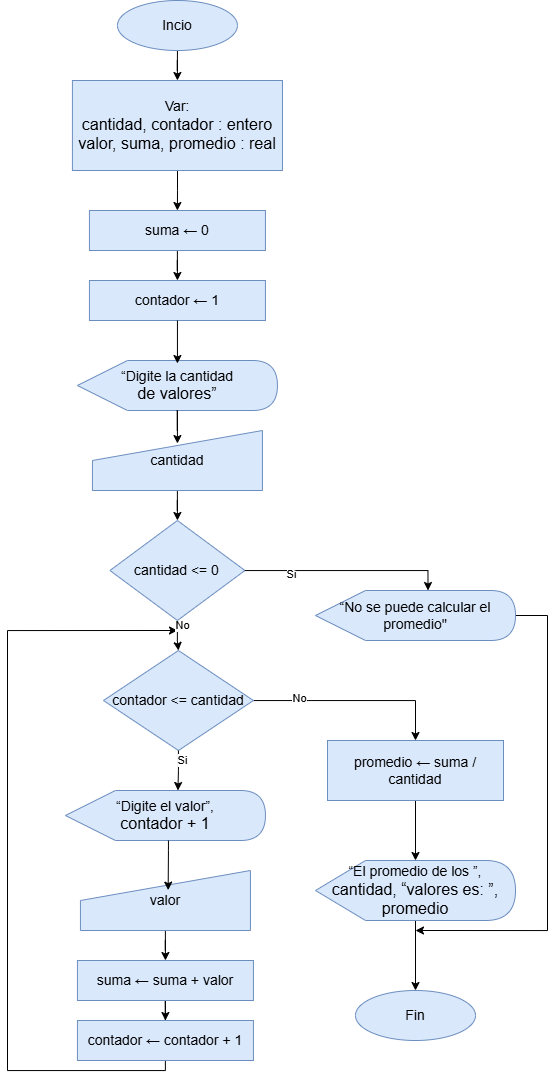

The diagram above was exported from draw.io. Its source (the exported page's mxGraphModel, read from the mxfile embedded in the PNG):
<mxGraphModel dx="1912" dy="1021" grid="1" gridSize="10" guides="1" tooltips="1" connect="1" arrows="1" fold="1" page="1" pageScale="1" pageWidth="827" pageHeight="1169" math="0" shadow="0">
  <root>
    <mxCell id="0" />
    <mxCell id="1" parent="0" />
    <mxCell id="fhdMCwv2ANOX9DGMWnMw-14" edge="1" parent="1" source="fhdMCwv2ANOX9DGMWnMw-1" style="edgeStyle=orthogonalEdgeStyle;rounded=0;orthogonalLoop=1;jettySize=auto;html=1;entryX=0.5;entryY=0;entryDx=0;entryDy=0;" target="fhdMCwv2ANOX9DGMWnMw-2">
      <mxGeometry relative="1" as="geometry" />
    </mxCell>
    <mxCell id="fhdMCwv2ANOX9DGMWnMw-1" parent="1" style="ellipse;whiteSpace=wrap;html=1;fillColor=#dae8fc;strokeColor=#6c8ebf;" value="&lt;font style=&quot;font-size: 14px;&quot;&gt;Incio&lt;/font&gt;" vertex="1">
      <mxGeometry height="50" width="120" x="199.94" y="40" as="geometry" />
    </mxCell>
    <mxCell id="fhdMCwv2ANOX9DGMWnMw-16" edge="1" parent="1" source="fhdMCwv2ANOX9DGMWnMw-2" style="edgeStyle=orthogonalEdgeStyle;rounded=0;orthogonalLoop=1;jettySize=auto;html=1;" target="fhdMCwv2ANOX9DGMWnMw-3">
      <mxGeometry relative="1" as="geometry" />
    </mxCell>
    <mxCell id="fhdMCwv2ANOX9DGMWnMw-2" parent="1" style="rounded=0;whiteSpace=wrap;html=1;fillColor=#dae8fc;strokeColor=#6c8ebf;" value="&lt;font style=&quot;font-size: 14px;&quot;&gt;Var:&lt;/font&gt;&lt;div&gt;&lt;font size=&quot;3&quot;&gt;cantidad, contador : entero&lt;/font&gt;&lt;/div&gt;&lt;div&gt;&lt;font size=&quot;3&quot;&gt;valor, suma, promedio : real&lt;/font&gt;&lt;/div&gt;" vertex="1">
      <mxGeometry height="90" width="210.06" x="154.91" y="120" as="geometry" />
    </mxCell>
    <mxCell id="fhdMCwv2ANOX9DGMWnMw-17" edge="1" parent="1" source="fhdMCwv2ANOX9DGMWnMw-3" style="edgeStyle=orthogonalEdgeStyle;rounded=0;orthogonalLoop=1;jettySize=auto;html=1;entryX=0.5;entryY=0;entryDx=0;entryDy=0;" target="fhdMCwv2ANOX9DGMWnMw-4">
      <mxGeometry relative="1" as="geometry" />
    </mxCell>
    <mxCell id="fhdMCwv2ANOX9DGMWnMw-3" parent="1" style="rounded=0;whiteSpace=wrap;html=1;fillColor=#dae8fc;strokeColor=#6c8ebf;" value="&lt;font style=&quot;font-size: 14px;&quot;&gt;suma ← 0&lt;/font&gt;" vertex="1">
      <mxGeometry height="40" width="176" x="171.94" y="250" as="geometry" />
    </mxCell>
    <mxCell id="fhdMCwv2ANOX9DGMWnMw-4" parent="1" style="rounded=0;whiteSpace=wrap;html=1;fillColor=#dae8fc;strokeColor=#6c8ebf;" value="&lt;font style=&quot;font-size: 14px;&quot;&gt;contador ← 1&lt;/font&gt;" vertex="1">
      <mxGeometry height="40" width="176" x="171.94" y="320" as="geometry" />
    </mxCell>
    <mxCell id="fhdMCwv2ANOX9DGMWnMw-5" parent="1" style="shape=display;whiteSpace=wrap;html=1;fillColor=#dae8fc;strokeColor=#6c8ebf;" value="&lt;div&gt;&lt;font style=&quot;font-size: 14px;&quot;&gt;“Digite la cantidad&lt;/font&gt;&lt;/div&gt;&lt;div&gt;&lt;font size=&quot;3&quot;&gt;de valores”&lt;/font&gt;&lt;/div&gt;" vertex="1">
      <mxGeometry height="50" width="200" x="159.94" y="400" as="geometry" />
    </mxCell>
    <mxCell id="52SBfCvZNhrK55CkhzyP-16" edge="1" parent="1" source="fhdMCwv2ANOX9DGMWnMw-6" style="edgeStyle=orthogonalEdgeStyle;rounded=0;orthogonalLoop=1;jettySize=auto;html=1;entryX=0.5;entryY=0;entryDx=0;entryDy=0;" target="52SBfCvZNhrK55CkhzyP-15">
      <mxGeometry relative="1" as="geometry" />
    </mxCell>
    <mxCell id="fhdMCwv2ANOX9DGMWnMw-6" parent="1" style="shape=manualInput;whiteSpace=wrap;html=1;fillColor=#dae8fc;strokeColor=#6c8ebf;" value="&lt;font style=&quot;font-size: 14px;&quot;&gt;cantidad&lt;/font&gt;" vertex="1">
      <mxGeometry height="60" width="170" x="174.94" y="470" as="geometry" />
    </mxCell>
    <mxCell id="52SBfCvZNhrK55CkhzyP-22" edge="1" parent="1" source="fhdMCwv2ANOX9DGMWnMw-7" style="edgeStyle=orthogonalEdgeStyle;rounded=0;orthogonalLoop=1;jettySize=auto;html=1;entryX=0.5;entryY=0;entryDx=0;entryDy=0;" target="fhdMCwv2ANOX9DGMWnMw-11">
      <mxGeometry relative="1" as="geometry" />
    </mxCell>
    <mxCell id="52SBfCvZNhrK55CkhzyP-24" connectable="0" parent="52SBfCvZNhrK55CkhzyP-22" style="edgeLabel;html=1;align=center;verticalAlign=middle;resizable=0;points=[];" value="No" vertex="1">
      <mxGeometry relative="1" x="-0.5454" y="3" as="geometry">
        <mxPoint as="offset" />
      </mxGeometry>
    </mxCell>
    <mxCell id="fhdMCwv2ANOX9DGMWnMw-7" parent="1" style="rhombus;whiteSpace=wrap;html=1;fillColor=#dae8fc;strokeColor=#6c8ebf;" value="&lt;font style=&quot;font-size: 14px;&quot;&gt;contador &amp;lt;= cantidad&lt;/font&gt;" vertex="1">
      <mxGeometry height="100" width="150" x="185.94" y="690" as="geometry" />
    </mxCell>
    <mxCell id="fhdMCwv2ANOX9DGMWnMw-29" edge="1" parent="1" source="fhdMCwv2ANOX9DGMWnMw-8" style="edgeStyle=orthogonalEdgeStyle;rounded=0;orthogonalLoop=1;jettySize=auto;html=1;entryX=0.5;entryY=0;entryDx=0;entryDy=0;" target="fhdMCwv2ANOX9DGMWnMw-9">
      <mxGeometry relative="1" as="geometry" />
    </mxCell>
    <mxCell id="fhdMCwv2ANOX9DGMWnMw-8" parent="1" style="shape=manualInput;whiteSpace=wrap;html=1;fillColor=#dae8fc;strokeColor=#6c8ebf;" value="&lt;font style=&quot;font-size: 14px;&quot;&gt;valor&lt;/font&gt;" vertex="1">
      <mxGeometry height="60" width="170" x="162.94" y="910" as="geometry" />
    </mxCell>
    <mxCell id="fhdMCwv2ANOX9DGMWnMw-32" edge="1" parent="1" source="fhdMCwv2ANOX9DGMWnMw-9" style="edgeStyle=orthogonalEdgeStyle;rounded=0;orthogonalLoop=1;jettySize=auto;html=1;entryX=0.5;entryY=0;entryDx=0;entryDy=0;" target="fhdMCwv2ANOX9DGMWnMw-10">
      <mxGeometry relative="1" as="geometry" />
    </mxCell>
    <mxCell id="fhdMCwv2ANOX9DGMWnMw-9" parent="1" style="rounded=0;whiteSpace=wrap;html=1;fillColor=#dae8fc;strokeColor=#6c8ebf;" value="&lt;font style=&quot;font-size: 14px;&quot;&gt;suma ← suma + valor&lt;/font&gt;" vertex="1">
      <mxGeometry height="40" width="176" x="159.94" y="1000" as="geometry" />
    </mxCell>
    <mxCell id="52SBfCvZNhrK55CkhzyP-21" edge="1" parent="1" source="fhdMCwv2ANOX9DGMWnMw-10" style="edgeStyle=orthogonalEdgeStyle;rounded=0;orthogonalLoop=1;jettySize=auto;html=1;">
      <mxGeometry relative="1" as="geometry">
        <Array as="points">
          <mxPoint x="248" y="1110" />
          <mxPoint x="90" y="1110" />
          <mxPoint x="90" y="670" />
        </Array>
        <mxPoint x="260" y="670" as="targetPoint" />
      </mxGeometry>
    </mxCell>
    <mxCell id="fhdMCwv2ANOX9DGMWnMw-10" parent="1" style="rounded=0;whiteSpace=wrap;html=1;fillColor=#dae8fc;strokeColor=#6c8ebf;" value="&lt;font style=&quot;font-size: 14px;&quot;&gt;contador ← contador + 1&lt;/font&gt;" vertex="1">
      <mxGeometry height="40" width="176" x="159.94" y="1060" as="geometry" />
    </mxCell>
    <mxCell id="52SBfCvZNhrK55CkhzyP-4" edge="1" parent="1" source="fhdMCwv2ANOX9DGMWnMw-11" style="edgeStyle=orthogonalEdgeStyle;rounded=0;orthogonalLoop=1;jettySize=auto;html=1;" target="fhdMCwv2ANOX9DGMWnMw-12">
      <mxGeometry relative="1" as="geometry" />
    </mxCell>
    <mxCell id="fhdMCwv2ANOX9DGMWnMw-11" parent="1" style="rounded=0;whiteSpace=wrap;html=1;fillColor=#dae8fc;strokeColor=#6c8ebf;" value="&lt;font style=&quot;font-size: 14px;&quot;&gt;promedio ← suma / cantidad&lt;/font&gt;" vertex="1">
      <mxGeometry height="60" width="176" x="410" y="780" as="geometry" />
    </mxCell>
    <mxCell id="52SBfCvZNhrK55CkhzyP-5" edge="1" parent="1" source="fhdMCwv2ANOX9DGMWnMw-12" style="edgeStyle=orthogonalEdgeStyle;rounded=0;orthogonalLoop=1;jettySize=auto;html=1;entryX=0.5;entryY=0;entryDx=0;entryDy=0;" target="fhdMCwv2ANOX9DGMWnMw-13">
      <mxGeometry relative="1" as="geometry" />
    </mxCell>
    <mxCell id="fhdMCwv2ANOX9DGMWnMw-12" parent="1" style="shape=display;whiteSpace=wrap;html=1;fillColor=#dae8fc;strokeColor=#6c8ebf;" value="&lt;div&gt;&lt;font style=&quot;font-size: 14px;&quot;&gt;“El promedio de los ”,&lt;/font&gt;&lt;/div&gt;&lt;div&gt;&lt;font size=&quot;3&quot;&gt;cantidad, “valores es: ”,&lt;/font&gt;&lt;/div&gt;&lt;div&gt;&lt;font size=&quot;3&quot;&gt;promedio&lt;/font&gt;&lt;/div&gt;" vertex="1">
      <mxGeometry height="60" width="200" x="398" y="900" as="geometry" />
    </mxCell>
    <mxCell id="fhdMCwv2ANOX9DGMWnMw-13" parent="1" style="ellipse;whiteSpace=wrap;html=1;fillColor=#dae8fc;strokeColor=#6c8ebf;" value="&lt;font style=&quot;font-size: 14px;&quot;&gt;Fin&lt;/font&gt;" vertex="1">
      <mxGeometry height="50" width="120" x="438" y="1030" as="geometry" />
    </mxCell>
    <mxCell id="fhdMCwv2ANOX9DGMWnMw-39" edge="1" parent="1" source="fhdMCwv2ANOX9DGMWnMw-4" style="edgeStyle=orthogonalEdgeStyle;rounded=0;orthogonalLoop=1;jettySize=auto;html=1;entryX=0.5;entryY=0.06;entryDx=0;entryDy=0;entryPerimeter=0;" target="fhdMCwv2ANOX9DGMWnMw-5">
      <mxGeometry relative="1" as="geometry" />
    </mxCell>
    <mxCell id="fhdMCwv2ANOX9DGMWnMw-40" edge="1" parent="1" source="fhdMCwv2ANOX9DGMWnMw-5" style="edgeStyle=orthogonalEdgeStyle;rounded=0;orthogonalLoop=1;jettySize=auto;html=1;entryX=0.5;entryY=0.217;entryDx=0;entryDy=0;entryPerimeter=0;" target="fhdMCwv2ANOX9DGMWnMw-6">
      <mxGeometry relative="1" as="geometry" />
    </mxCell>
    <mxCell id="fhdMCwv2ANOX9DGMWnMw-42" parent="1" style="shape=display;whiteSpace=wrap;html=1;fillColor=#dae8fc;strokeColor=#6c8ebf;" value="&lt;div&gt;&lt;font style=&quot;font-size: 14px;&quot;&gt;“Digite el valor”,&lt;/font&gt;&lt;/div&gt;&lt;div&gt;&lt;font size=&quot;3&quot;&gt;contador + 1&lt;/font&gt;&lt;/div&gt;" vertex="1">
      <mxGeometry height="50" width="200" x="147.94" y="830" as="geometry" />
    </mxCell>
    <mxCell id="fhdMCwv2ANOX9DGMWnMw-43" edge="1" parent="1" source="fhdMCwv2ANOX9DGMWnMw-7" style="edgeStyle=orthogonalEdgeStyle;rounded=0;orthogonalLoop=1;jettySize=auto;html=1;entryX=0;entryY=0;entryDx=112.5;entryDy=0;entryPerimeter=0;" target="fhdMCwv2ANOX9DGMWnMw-42">
      <mxGeometry relative="1" as="geometry" />
    </mxCell>
    <mxCell id="52SBfCvZNhrK55CkhzyP-23" connectable="0" parent="fhdMCwv2ANOX9DGMWnMw-43" style="edgeLabel;html=1;align=center;verticalAlign=middle;resizable=0;points=[];" value="Si" vertex="1">
      <mxGeometry relative="1" x="-0.5232" y="3" as="geometry">
        <mxPoint as="offset" />
      </mxGeometry>
    </mxCell>
    <mxCell id="idDa3KOHwHtDzGo5fsNh-2" edge="1" parent="1" source="fhdMCwv2ANOX9DGMWnMw-42" style="edgeStyle=orthogonalEdgeStyle;rounded=0;orthogonalLoop=1;jettySize=auto;html=1;entryX=0.516;entryY=0.327;entryDx=0;entryDy=0;entryPerimeter=0;" target="fhdMCwv2ANOX9DGMWnMw-8">
      <mxGeometry relative="1" as="geometry">
        <Array as="points">
          <mxPoint x="250.94" y="890" />
          <mxPoint x="250.94" y="890" />
        </Array>
      </mxGeometry>
    </mxCell>
    <mxCell id="52SBfCvZNhrK55CkhzyP-27" edge="1" parent="1" source="idDa3KOHwHtDzGo5fsNh-6" style="edgeStyle=orthogonalEdgeStyle;rounded=0;orthogonalLoop=1;jettySize=auto;html=1;">
      <mxGeometry relative="1" as="geometry">
        <Array as="points">
          <mxPoint x="630" y="655" />
          <mxPoint x="630" y="970" />
        </Array>
        <mxPoint x="498" y="970" as="targetPoint" />
      </mxGeometry>
    </mxCell>
    <mxCell id="idDa3KOHwHtDzGo5fsNh-6" parent="1" style="shape=display;whiteSpace=wrap;html=1;fillColor=#dae8fc;strokeColor=#6c8ebf;" value="&lt;div&gt;&lt;font style=&quot;font-size: 14px;&quot;&gt;“No se puede calcular el promedio&quot;&lt;/font&gt;&lt;/div&gt;" vertex="1">
      <mxGeometry height="50" width="200" x="398" y="630" as="geometry" />
    </mxCell>
    <mxCell id="52SBfCvZNhrK55CkhzyP-19" edge="1" parent="1" source="52SBfCvZNhrK55CkhzyP-15" style="edgeStyle=orthogonalEdgeStyle;rounded=0;orthogonalLoop=1;jettySize=auto;html=1;entryX=0.5;entryY=0;entryDx=0;entryDy=0;" target="fhdMCwv2ANOX9DGMWnMw-7">
      <mxGeometry relative="1" as="geometry" />
    </mxCell>
    <mxCell id="52SBfCvZNhrK55CkhzyP-25" connectable="0" parent="52SBfCvZNhrK55CkhzyP-19" style="edgeLabel;html=1;align=center;verticalAlign=middle;resizable=0;points=[];" value="No" vertex="1">
      <mxGeometry relative="1" x="-0.6847" y="5" as="geometry">
        <mxPoint as="offset" />
      </mxGeometry>
    </mxCell>
    <mxCell id="52SBfCvZNhrK55CkhzyP-15" parent="1" style="rhombus;whiteSpace=wrap;html=1;fillColor=#dae8fc;strokeColor=#6c8ebf;" value="&lt;font style=&quot;font-size: 14px;&quot;&gt;cantidad &amp;lt;= 0&lt;/font&gt;" vertex="1">
      <mxGeometry height="100" width="135" x="192.44" y="560" as="geometry" />
    </mxCell>
    <mxCell id="52SBfCvZNhrK55CkhzyP-17" edge="1" parent="1" source="52SBfCvZNhrK55CkhzyP-15" style="edgeStyle=orthogonalEdgeStyle;rounded=0;orthogonalLoop=1;jettySize=auto;html=1;entryX=0;entryY=0;entryDx=112.5;entryDy=0;entryPerimeter=0;" target="idDa3KOHwHtDzGo5fsNh-6">
      <mxGeometry relative="1" as="geometry" />
    </mxCell>
    <mxCell id="52SBfCvZNhrK55CkhzyP-18" connectable="0" parent="52SBfCvZNhrK55CkhzyP-17" style="edgeLabel;html=1;align=center;verticalAlign=middle;resizable=0;points=[];" value="Si" vertex="1">
      <mxGeometry relative="1" x="-0.5502" y="-3" as="geometry">
        <mxPoint as="offset" />
      </mxGeometry>
    </mxCell>
  </root>
</mxGraphModel>